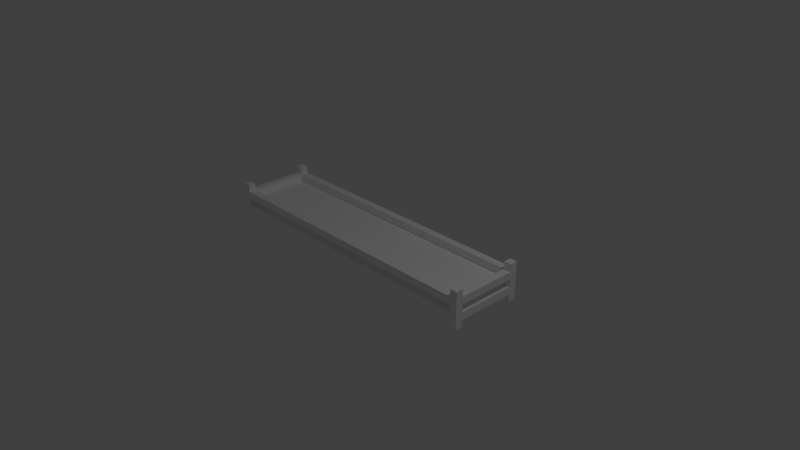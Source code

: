 # Source: PlantToolbar.blend  (saved by Blender 2.79.0; exported with 4.5.12 LTS)
import bpy
from mathutils import Matrix  # noqa: F401  (used for matrix-valued properties, if any)

bpy.ops.wm.read_factory_settings(use_empty=True)
scene = bpy.context.scene
scene.name = 'Scene'

# ---- collections
col_collection_1 = bpy.data.collections.new('Collection 1'); scene.collection.children.link(col_collection_1)

# ---- materials (node trees are filled in below, after node groups)
mat_palette_001 = bpy.data.materials.new('palette.001')
mat_palette_001.alpha_threshold = 0.0
mat_palette_001.use_transparent_shadow = False
mat_palette_001.diffuse_color = (1.0, 1.0, 1.0, 1.0)
mat_palette_001.specular_color = (0.0, 0.0, 0.0)
mat_palette_001.roughness = 0.5
mat_palette_001.specular_intensity = 1.0

# ---- material node trees

# ---- world
world_world = bpy.data.worlds.new('World'); scene.world = world_world
world_world.color = (0.05088, 0.05088, 0.05088)
world_world.use_sun_shadow = False
world_world.sun_shadow_jitter_overblur = 0.0
world_world.cycles.sampling_method = 'MANUAL'

# ---- cameras
cam_camera = bpy.data.cameras.new('Camera')
cam_camera.clip_end = 100.0
cam_camera.lens = 35.0
cam_camera.sensor_width = 32.0
cam_camera.sensor_height = 18.0
cam_camera.ortho_scale = 7.314
cam_camera.dof.focus_distance = 0.0
cam_camera.dof.aperture_fstop = 128.0

# ---- lights
light_lamp = bpy.data.lights.new('Lamp', 'POINT')
light_lamp.transmission_factor = 0.0
light_lamp.cutoff_distance = 30.0
light_lamp.energy = 100.0
light_lamp.shadow_buffer_clip_start = 1.001
light_lamp.shadow_soft_size = 0.1
light_lamp.shadow_maximum_resolution = 0.006
light_lamp.use_absolute_resolution = True

# ---- meshes
me_planttoolbar_001 = bpy.data.meshes.new('PlantToolbar.001')
me_planttoolbar_001.from_pydata([(2.0, 0.1, -0.4), (2.0, 1.502e-06, -0.4), (2.0, 1.848e-06, -0.5), (2.0, 0.1, 0.4), (2.0, -1.609e-06, 0.5), (2.0, -1.264e-06, 0.4), (2.0, 0.2, -0.4), (2.0, 0.2, 0.4), (2.0, 0.3, -0.4), (2.0, 0.3, 0.4), (2.0, 0.4, -0.4), (2.0, 0.4, 0.4), (2.0, 0.5, -0.5), (2.0, 0.5, -0.4), (2.0, 0.5, 0.4), (2.0, 0.5, 0.5), (1.9, 0.3, -0.4), (1.9, 0.2, 0.4), (1.9, 0.2, -0.4), (1.9, 0.3, 0.4), (-1.9, 0.1, -0.5), (-1.9, 1.502e-06, -0.4), (-1.9, 1.848e-06, -0.5), (-1.9, 0.1, -0.4), (-1.9, 0.1, 0.4), (-1.9, -1.609e-06, 0.5), (-1.9, -1.264e-06, 0.4), (-1.9, 0.1, 0.5), (-1.9, 0.3, -0.5), (-1.9, 0.2, -0.4), (-1.9, 0.2, -0.5), (-1.9, 0.3, -0.4), (-1.9, 0.3, 0.4), (-1.9, 0.2, 0.5), (-1.9, 0.2, 0.4), (-1.9, 0.3, 0.5), (-1.9, 0.4, -0.4), (-1.9, 0.4, 0.4), (-1.9, 0.5, -0.5), (-1.9, 0.4, -0.5), (-1.9, 0.5, -0.4), (-1.9, 0.5, 0.4), (-1.9, 0.4, 0.5), (-1.9, 0.5, 0.5), (1.9, 1.848e-06, -0.5), (1.9, 1.502e-06, -0.4), (1.9, 0.1, -0.5), (1.9, 0.1, -0.4), (1.9, -1.264e-06, 0.4), (1.9, -1.609e-06, 0.5), (1.9, 0.1, 0.4), (1.9, 0.1, 0.5), (1.9, 0.2, -0.5), (1.9, 0.2, -0.4), (1.9, 0.3, -0.5), (1.9, 0.3, -0.4), (1.9, 0.2, 0.4), (1.9, 0.2, 0.5), (1.9, 0.3, 0.4), (1.9, 0.3, 0.5), (1.9, 0.4, -0.4), (1.9, 0.4, 0.4), (1.9, 0.4, -0.5), (1.9, 0.5, -0.5), (1.9, 0.5, -0.4), (1.9, 0.4, 0.5), (1.9, 0.5, 0.4), (1.9, 0.5, 0.5), (-1.9, 0.2, -0.4), (-1.9, 0.2, 0.4), (-1.9, 0.3, -0.4), (-1.9, 0.3, 0.4), (-2.0, 1.848e-06, -0.5), (-2.0, 1.502e-06, -0.4), (-2.0, 0.1, -0.4), (-2.0, -1.264e-06, 0.4), (-2.0, -1.609e-06, 0.5), (-2.0, 0.1, 0.4), (-2.0, 0.2, -0.4), (-2.0, 0.2, 0.4), (-2.0, 0.3, -0.4), (-2.0, 0.3, 0.4), (-2.0, 0.4, -0.4), (-2.0, 0.4, 0.4), (-2.0, 0.5, -0.5), (-2.0, 0.5, -0.4), (-2.0, 0.5, 0.4), (-2.0, 0.5, 0.5), (1.9, 1.848e-06, -0.5), (2.0, 0.5, -0.5), (2.0, 1.848e-06, -0.5), (1.9, 0.1, -0.5), (1.9, 0.2, -0.5), (1.9, 0.3, -0.5), (1.9, 0.4, -0.5), (1.9, 0.5, -0.5), (-1.9, 0.1, -0.5), (-1.9, 0.2, -0.5), (-1.9, 0.3, -0.5), (-1.9, 0.4, -0.5), (-2.0, 1.848e-06, -0.5), (-1.9, 0.5, -0.5), (-1.9, 1.848e-06, -0.5), (-2.0, 0.5, -0.5), (-1.9, 0.2, -0.4), (1.9, 0.3, -0.4), (1.9, 0.2, -0.4), (-1.9, 0.3, -0.4), (1.9, -1.264e-06, 0.4), (2.0, 0.1, 0.4), (2.0, -1.264e-06, 0.4), (1.9, 0.1, 0.4), (1.9, 0.2, 0.4), (2.0, 0.3, 0.4), (2.0, 0.2, 0.4), (1.9, 0.3, 0.4), (1.9, 0.4, 0.4), (2.0, 0.5, 0.4), (2.0, 0.4, 0.4), (1.9, 0.5, 0.4), (-1.9, 0.3, 0.4), (-1.9, 0.4, 0.4), (-2.0, -1.264e-06, 0.4), (-1.9, 0.1, 0.4), (-1.9, -1.264e-06, 0.4), (-2.0, 0.1, 0.4), (-2.0, 0.2, 0.4), (-1.9, 0.2, 0.4), (-2.0, 0.3, 0.4), (-2.0, 0.4, 0.4), (-1.9, 0.5, 0.4), (-2.0, 0.5, 0.4), (2.0, 1.502e-06, -0.4), (2.0, 0.1, -0.4), (1.9, 1.502e-06, -0.4), (1.9, 0.1, -0.4), (2.0, 0.2, -0.4), (2.0, 0.3, -0.4), (1.9, 0.2, -0.4), (1.9, 0.3, -0.4), (2.0, 0.4, -0.4), (2.0, 0.5, -0.4), (1.9, 0.4, -0.4), (1.9, 0.5, -0.4), (-1.9, 0.3, -0.4), (-1.9, 0.4, -0.4), (-1.9, 1.502e-06, -0.4), (-1.9, 0.1, -0.4), (-2.0, 1.502e-06, -0.4), (-2.0, 0.1, -0.4), (-1.9, 0.2, -0.4), (-2.0, 0.2, -0.4), (-2.0, 0.3, -0.4), (-1.9, 0.5, -0.4), (-2.0, 0.4, -0.4), (-2.0, 0.5, -0.4), (1.9, 0.2, 0.4), (1.9, 0.3, 0.4), (-1.9, 0.2, 0.4), (-1.9, 0.3, 0.4), (2.0, -1.609e-06, 0.5), (2.0, 0.5, 0.5), (1.9, -1.609e-06, 0.5), (1.9, 0.1, 0.5), (1.9, 0.2, 0.5), (1.9, 0.3, 0.5), (1.9, 0.4, 0.5), (1.9, 0.5, 0.5), (-1.9, 0.1, 0.5), (-1.9, 0.2, 0.5), (-1.9, 0.3, 0.5), (-1.9, 0.4, 0.5), (-2.0, -1.609e-06, 0.5), (-1.9, 0.5, 0.5), (-1.9, -1.609e-06, 0.5), (-2.0, 0.5, 0.5), (2.0, 1.502e-06, -0.4), (1.9, 1.848e-06, -0.5), (2.0, 1.848e-06, -0.5), (1.9, 1.502e-06, -0.4), (-1.9, 1.502e-06, -0.4), (-2.0, 1.848e-06, -0.5), (-1.9, 1.848e-06, -0.5), (-2.0, 1.502e-06, -0.4), (2.0, -1.609e-06, 0.5), (1.9, -1.264e-06, 0.4), (2.0, -1.264e-06, 0.4), (1.9, -1.609e-06, 0.5), (-1.9, -1.609e-06, 0.5), (-2.0, -1.264e-06, 0.4), (-1.9, -1.264e-06, 0.4), (-2.0, -1.609e-06, 0.5), (1.9, 0.1, -0.4), (-1.9, 0.1, -0.5), (1.9, 0.1, -0.5), (-1.9, 0.1, -0.4), (2.0, 0.1, 0.4), (2.0, 0.1, -0.4), (-2.0, 0.1, -0.4), (1.9, 0.1, 0.4), (-1.9, 0.1, 0.4), (-2.0, 0.1, 0.4), (1.9, 0.1, 0.5), (-1.9, 0.1, 0.5), (1.9, 0.3, -0.4), (-1.9, 0.3, -0.5), (1.9, 0.3, -0.5), (-1.9, 0.3, -0.4), (2.0, 0.3, 0.4), (2.0, 0.3, -0.4), (1.9, 0.3, 0.4), (-1.9, 0.3, 0.4), (-2.0, 0.3, -0.4), (-2.0, 0.3, 0.4), (1.9, 0.3, 0.5), (-1.9, 0.3, 0.5), (1.9, 0.2, -0.5), (-1.9, 0.2, -0.5), (1.9, 0.2, -0.4), (-1.9, 0.2, -0.4), (2.0, 0.2, -0.4), (2.0, 0.2, 0.4), (1.9, 0.2, 0.4), (-2.0, 0.2, -0.4), (-1.9, 0.2, 0.4), (-2.0, 0.2, 0.4), (1.9, 0.2, 0.5), (-1.9, 0.2, 0.5), (1.9, 0.3, -0.4), (-1.9, 0.3, -0.4), (1.9, 0.3, 0.4), (-1.9, 0.3, 0.4), (1.9, 0.4, -0.5), (-1.9, 0.4, -0.5), (1.9, 0.4, -0.4), (-1.9, 0.4, -0.4), (2.0, 0.4, -0.4), (2.0, 0.4, 0.4), (1.9, 0.4, 0.4), (-2.0, 0.4, -0.4), (-1.9, 0.4, 0.4), (-2.0, 0.4, 0.4), (1.9, 0.4, 0.5), (-1.9, 0.4, 0.5), (2.0, 0.5, -0.5), (1.9, 0.5, -0.5), (2.0, 0.5, -0.4), (1.9, 0.5, -0.4), (-1.9, 0.5, -0.5), (-2.0, 0.5, -0.5), (-1.9, 0.5, -0.4), (-2.0, 0.5, -0.4), (2.0, 0.5, 0.4), (1.9, 0.5, 0.4), (2.0, 0.5, 0.5), (1.9, 0.5, 0.5), (-1.9, 0.5, 0.4), (-2.0, 0.5, 0.4), (-1.9, 0.5, 0.5), (-2.0, 0.5, 0.5)], [], [(0, 1, 2), (3, 4, 5), (6, 0, 2), (6, 3, 0), (7, 4, 3), (7, 3, 6), (8, 6, 2), (9, 4, 7), (10, 8, 2), (10, 9, 8), (11, 4, 9), (11, 9, 10), (12, 10, 2), (13, 10, 12), (14, 4, 11), (15, 4, 14), (16, 17, 18), (19, 17, 16), (20, 21, 22), (23, 21, 20), (24, 25, 26), (27, 25, 24), (28, 29, 30), (31, 29, 28), (32, 33, 34), (35, 33, 32), (36, 32, 31), (37, 32, 36), (38, 36, 39), (40, 36, 38), (41, 42, 37), (43, 42, 41), (44, 45, 46), (46, 45, 47), (48, 49, 50), (50, 49, 51), (52, 53, 54), (54, 53, 55), (56, 57, 58), (58, 57, 59), (55, 58, 60), (60, 58, 61), (62, 60, 63), (63, 60, 64), (61, 65, 66), (66, 65, 67), (68, 69, 70), (70, 69, 71), (72, 73, 74), (75, 76, 77), (72, 74, 78), (74, 77, 78), (77, 76, 79), (78, 77, 79), (72, 78, 80), (79, 76, 81), (72, 80, 82), (80, 81, 82), (81, 76, 83), (82, 81, 83), (72, 82, 84), (84, 82, 85), (83, 76, 86), (86, 76, 87), (88, 89, 90), (91, 89, 88), (92, 89, 91), (93, 89, 92), (94, 89, 93), (95, 89, 94), (96, 92, 91), (97, 92, 96), (98, 94, 93), (99, 94, 98), (100, 97, 96), (100, 101, 99), (100, 99, 98), (100, 98, 97), (100, 96, 102), (103, 101, 100), (104, 105, 106), (107, 105, 104), (108, 109, 110), (111, 109, 108), (112, 113, 114), (115, 113, 112), (116, 117, 118), (119, 117, 116), (120, 116, 115), (121, 116, 120), (122, 123, 124), (125, 123, 122), (126, 120, 127), (128, 120, 126), (129, 130, 121), (131, 130, 129), (132, 133, 134), (134, 133, 135), (136, 137, 138), (138, 137, 139), (140, 141, 142), (142, 141, 143), (139, 142, 144), (144, 142, 145), (146, 147, 148), (148, 147, 149), (150, 144, 151), (151, 144, 152), (145, 153, 154), (154, 153, 155), (156, 157, 158), (158, 157, 159), (160, 161, 162), (162, 161, 163), (163, 161, 164), (164, 161, 165), (165, 161, 166), (166, 161, 167), (163, 164, 168), (168, 164, 169), (165, 166, 170), (170, 166, 171), (168, 169, 172), (171, 173, 172), (170, 171, 172), (169, 170, 172), (174, 168, 172), (172, 173, 175), (176, 177, 178), (179, 177, 176), (180, 181, 182), (183, 181, 180), (184, 185, 186), (187, 185, 184), (188, 189, 190), (191, 189, 188), (192, 193, 194), (195, 193, 192), (196, 192, 197), (196, 198, 195), (196, 195, 192), (199, 198, 196), (200, 198, 199), (201, 198, 200), (202, 200, 199), (203, 200, 202), (204, 205, 206), (207, 205, 204), (208, 204, 209), (210, 204, 208), (211, 212, 207), (213, 212, 211), (214, 211, 210), (215, 211, 214), (216, 217, 218), (218, 217, 219), (220, 218, 221), (221, 218, 222), (219, 223, 224), (224, 223, 225), (222, 224, 226), (226, 224, 227), (228, 229, 230), (230, 229, 231), (232, 233, 234), (234, 233, 235), (236, 234, 237), (237, 234, 238), (235, 239, 240), (240, 239, 241), (238, 240, 242), (242, 240, 243), (244, 245, 246), (246, 245, 247), (248, 249, 250), (250, 249, 251), (252, 253, 254), (254, 253, 255), (256, 257, 258), (258, 257, 259)])
me_planttoolbar_001.polygons.foreach_set('use_smooth', [True] * 180)
_uv = me_planttoolbar_001.uv_layers.new(name='UVMap')
_uv.uv.foreach_set('vector', [0.9629, 0.5, 0.9629, 0.5, 0.9629, 0.5, 0.9629, 0.5, 0.9629, 0.5, 0.9629, 0.5, 0.9629, 0.5, 0.9629, 0.5, 0.9629, 0.5, 0.9629, 0.5, 0.9629, 0.5, 0.9629, 0.5, 0.9629, 0.5, 0.9629, 0.5, 0.9629, 0.5, 0.9629, 0.5, 0.9629, 0.5, 0.9629, 0.5, 0.9629, 0.5, 0.9629, 0.5, 0.9629, 0.5, 0.9629, 0.5, 0.9629, 0.5, 0.9629, 0.5, 0.9629, 0.5, 0.9629, 0.5, 0.9629, 0.5, 0.9629, 0.5, 0.9629, 0.5, 0.9629, 0.5, 0.9629, 0.5, 0.9629, 0.5, 0.9629, 0.5, 0.9629, 0.5, 0.9629, 0.5, 0.9629, 0.5, 0.9629, 0.5, 0.9629, 0.5, 0.9629, 0.5, 0.9629, 0.5, 0.9629, 0.5, 0.9629, 0.5, 0.9629, 0.5, 0.9629, 0.5, 0.9629, 0.5, 0.9629, 0.5, 0.9629, 0.5, 0.9629, 0.5, 0.3691, 0.5, 0.3691, 0.5, 0.3691, 0.5, 0.3691, 0.5, 0.3691, 0.5, 0.3691, 0.5, 0.9629, 0.5, 0.9629, 0.5, 0.9629, 0.5, 0.9629, 0.5, 0.9629, 0.5, 0.9629, 0.5, 0.9629, 0.5, 0.9629, 0.5, 0.9629, 0.5, 0.9629, 0.5, 0.9629, 0.5, 0.9629, 0.5, 0.9629, 0.5, 0.9629, 0.5, 0.9629, 0.5, 0.9629, 0.5, 0.9629, 0.5, 0.9629, 0.5, 0.9629, 0.5, 0.9629, 0.5, 0.9629, 0.5, 0.9629, 0.5, 0.9629, 0.5, 0.9629, 0.5, 0.9629, 0.5, 0.9629, 0.5, 0.9629, 0.5, 0.9629, 0.5, 0.9629, 0.5, 0.9629, 0.5, 0.9629, 0.5, 0.9629, 0.5, 0.9629, 0.5, 0.9629, 0.5, 0.9629, 0.5, 0.9629, 0.5, 0.9629, 0.5, 0.9629, 0.5, 0.9629, 0.5, 0.9629, 0.5, 0.9629, 0.5, 0.9629, 0.5, 0.9629, 0.5, 0.9629, 0.5, 0.9629, 0.5, 0.9629, 0.5, 0.9629, 0.5, 0.9629, 0.5, 0.9629, 0.5, 0.9629, 0.5, 0.9629, 0.5, 0.9629, 0.5, 0.9629, 0.5, 0.9629, 0.5, 0.9629, 0.5, 0.9629, 0.5, 0.9629, 0.5, 0.9629, 0.5, 0.9629, 0.5, 0.9629, 0.5, 0.9629, 0.5, 0.9629, 0.5, 0.9629, 0.5, 0.9629, 0.5, 0.9629, 0.5, 0.9629, 0.5, 0.9629, 0.5, 0.9629, 0.5, 0.9629, 0.5, 0.9629, 0.5, 0.9629, 0.5, 0.9629, 0.5, 0.9629, 0.5, 0.9629, 0.5, 0.9629, 0.5, 0.9629, 0.5, 0.9629, 0.5, 0.9629, 0.5, 0.9629, 0.5, 0.9629, 0.5, 0.9629, 0.5, 0.9629, 0.5, 0.9629, 0.5, 0.9629, 0.5, 0.3691, 0.5, 0.3691, 0.5, 0.3691, 0.5, 0.3691, 0.5, 0.3691, 0.5, 0.3691, 0.5, 0.9629, 0.5, 0.9629, 0.5, 0.9629, 0.5, 0.9629, 0.5, 0.9629, 0.5, 0.9629, 0.5, 0.9629, 0.5, 0.9629, 0.5, 0.9629, 0.5, 0.9629, 0.5, 0.9629, 0.5, 0.9629, 0.5, 0.9629, 0.5, 0.9629, 0.5, 0.9629, 0.5, 0.9629, 0.5, 0.9629, 0.5, 0.9629, 0.5, 0.9629, 0.5, 0.9629, 0.5, 0.9629, 0.5, 0.9629, 0.5, 0.9629, 0.5, 0.9629, 0.5, 0.9629, 0.5, 0.9629, 0.5, 0.9629, 0.5, 0.9629, 0.5, 0.9629, 0.5, 0.9629, 0.5, 0.9629, 0.5, 0.9629, 0.5, 0.9629, 0.5, 0.9629, 0.5, 0.9629, 0.5, 0.9629, 0.5, 0.9629, 0.5, 0.9629, 0.5, 0.9629, 0.5, 0.9629, 0.5, 0.9629, 0.5, 0.9629, 0.5, 0.9629, 0.5, 0.9629, 0.5, 0.9629, 0.5, 0.9629, 0.5, 0.9629, 0.5, 0.9629, 0.5, 0.9629, 0.5, 0.9629, 0.5, 0.9629, 0.5, 0.9629, 0.5, 0.9629, 0.5, 0.9629, 0.5, 0.9629, 0.5, 0.9629, 0.5, 0.9629, 0.5, 0.9629, 0.5, 0.9629, 0.5, 0.9629, 0.5, 0.9629, 0.5, 0.9629, 0.5, 0.9629, 0.5, 0.9629, 0.5, 0.9629, 0.5, 0.9629, 0.5, 0.9629, 0.5, 0.9629, 0.5, 0.9629, 0.5, 0.9629, 0.5, 0.9629, 0.5, 0.9629, 0.5, 0.9629, 0.5, 0.9629, 0.5, 0.9629, 0.5, 0.9629, 0.5, 0.9629, 0.5, 0.9629, 0.5, 0.9629, 0.5, 0.9629, 0.5, 0.9629, 0.5, 0.9629, 0.5, 0.9629, 0.5, 0.9629, 0.5, 0.9629, 0.5, 0.9629, 0.5, 0.9629, 0.5, 0.9629, 0.5, 0.9629, 0.5, 0.9629, 0.5, 0.9629, 0.5, 0.9629, 0.5, 0.9629, 0.5, 0.9629, 0.5, 0.9629, 0.5, 0.9629, 0.5, 0.3691, 0.5, 0.3691, 0.5, 0.3691, 0.5, 0.3691, 0.5, 0.3691, 0.5, 0.3691, 0.5, 0.9629, 0.5, 0.9629, 0.5, 0.9629, 0.5, 0.9629, 0.5, 0.9629, 0.5, 0.9629, 0.5, 0.9629, 0.5, 0.9629, 0.5, 0.9629, 0.5, 0.9629, 0.5, 0.9629, 0.5, 0.9629, 0.5, 0.9629, 0.5, 0.9629, 0.5, 0.9629, 0.5, 0.9629, 0.5, 0.9629, 0.5, 0.9629, 0.5, 0.9629, 0.5, 0.9629, 0.5, 0.9629, 0.5, 0.9629, 0.5, 0.9629, 0.5, 0.9629, 0.5, 0.9629, 0.5, 0.9629, 0.5, 0.9629, 0.5, 0.9629, 0.5, 0.9629, 0.5, 0.9629, 0.5, 0.9629, 0.5, 0.9629, 0.5, 0.9629, 0.5, 0.9629, 0.5, 0.9629, 0.5, 0.9629, 0.5, 0.9629, 0.5, 0.9629, 0.5, 0.9629, 0.5, 0.9629, 0.5, 0.9629, 0.5, 0.9629, 0.5, 0.9629, 0.5, 0.9629, 0.5, 0.9629, 0.5, 0.9629, 0.5, 0.9629, 0.5, 0.9629, 0.5, 0.9629, 0.5, 0.9629, 0.5, 0.9629, 0.5, 0.9629, 0.5, 0.9629, 0.5, 0.9629, 0.5, 0.9629, 0.5, 0.9629, 0.5, 0.9629, 0.5, 0.9629, 0.5, 0.9629, 0.5, 0.9629, 0.5, 0.9629, 0.5, 0.9629, 0.5, 0.9629, 0.5, 0.9629, 0.5, 0.9629, 0.5, 0.9629, 0.5, 0.9629, 0.5, 0.9629, 0.5, 0.9629, 0.5, 0.9629, 0.5, 0.9629, 0.5, 0.9629, 0.5, 0.9629, 0.5, 0.9629, 0.5, 0.9629, 0.5, 0.9629, 0.5, 0.9629, 0.5, 0.9629, 0.5, 0.9629, 0.5, 0.9629, 0.5, 0.9629, 0.5, 0.9629, 0.5, 0.9629, 0.5, 0.9629, 0.5, 0.3691, 0.5, 0.3691, 0.5, 0.3691, 0.5, 0.3691, 0.5, 0.3691, 0.5, 0.3691, 0.5, 0.9629, 0.5, 0.9629, 0.5, 0.9629, 0.5, 0.9629, 0.5, 0.9629, 0.5, 0.9629, 0.5, 0.9629, 0.5, 0.9629, 0.5, 0.9629, 0.5, 0.9629, 0.5, 0.9629, 0.5, 0.9629, 0.5, 0.9629, 0.5, 0.9629, 0.5, 0.9629, 0.5, 0.9629, 0.5, 0.9629, 0.5, 0.9629, 0.5, 0.9629, 0.5, 0.9629, 0.5, 0.9629, 0.5, 0.9629, 0.5, 0.9629, 0.5, 0.9629, 0.5, 0.9629, 0.5, 0.9629, 0.5, 0.9629, 0.5, 0.9629, 0.5, 0.9629, 0.5, 0.9629, 0.5, 0.9629, 0.5, 0.9629, 0.5, 0.9629, 0.5, 0.9629, 0.5, 0.9629, 0.5, 0.9629, 0.5, 0.9629, 0.5, 0.9629, 0.5, 0.9629, 0.5, 0.9629, 0.5, 0.9629, 0.5, 0.9629, 0.5, 0.9629, 0.5, 0.9629, 0.5, 0.9629, 0.5, 0.9629, 0.5, 0.9629, 0.5, 0.9629, 0.5, 0.9629, 0.5, 0.9629, 0.5, 0.9629, 0.5, 0.9629, 0.5, 0.9629, 0.5, 0.9629, 0.5, 0.9629, 0.5, 0.9629, 0.5, 0.9629, 0.5, 0.9629, 0.5, 0.9629, 0.5, 0.9629, 0.5, 0.9629, 0.5, 0.9629, 0.5, 0.9629, 0.5, 0.9629, 0.5, 0.9629, 0.5, 0.9629, 0.5, 0.9629, 0.5, 0.9629, 0.5, 0.9629, 0.5, 0.9629, 0.5, 0.9629, 0.5, 0.9629, 0.5, 0.9629, 0.5, 0.9629, 0.5, 0.9629, 0.5, 0.9629, 0.5, 0.9629, 0.5, 0.9629, 0.5, 0.9629, 0.5, 0.9629, 0.5, 0.9629, 0.5, 0.9629, 0.5, 0.9629, 0.5, 0.9629, 0.5, 0.9629, 0.5, 0.9629, 0.5, 0.9629, 0.5, 0.9629, 0.5, 0.9629, 0.5, 0.9629, 0.5, 0.9629, 0.5, 0.9629, 0.5, 0.9629, 0.5, 0.9629, 0.5, 0.9629, 0.5, 0.9629, 0.5, 0.9629, 0.5, 0.9629, 0.5, 0.9629, 0.5, 0.9629, 0.5, 0.9629, 0.5, 0.9629, 0.5, 0.9629, 0.5, 0.9629, 0.5, 0.9629, 0.5, 0.9629, 0.5, 0.9629, 0.5, 0.9629, 0.5, 0.9629, 0.5, 0.9629, 0.5, 0.9629, 0.5, 0.9629, 0.5, 0.9629, 0.5, 0.9629, 0.5, 0.9629, 0.5, 0.9629, 0.5, 0.9629, 0.5, 0.9629, 0.5, 0.9629, 0.5, 0.9629, 0.5, 0.9629, 0.5, 0.9629, 0.5, 0.9629, 0.5, 0.9629, 0.5, 0.9629, 0.5, 0.9629, 0.5, 0.9629, 0.5, 0.9629, 0.5, 0.9629, 0.5, 0.9629, 0.5, 0.9629, 0.5, 0.9629, 0.5, 0.9629, 0.5, 0.9629, 0.5, 0.9629, 0.5, 0.9629, 0.5, 0.9629, 0.5, 0.9629, 0.5, 0.9629, 0.5, 0.9629, 0.5, 0.9629, 0.5, 0.9629, 0.5, 0.9629, 0.5, 0.9629, 0.5, 0.9629, 0.5, 0.9629, 0.5, 0.9629, 0.5, 0.9629, 0.5, 0.9629, 0.5, 0.9629, 0.5, 0.3691, 0.5, 0.3691, 0.5, 0.3691, 0.5, 0.3691, 0.5, 0.3691, 0.5, 0.3691, 0.5, 0.9629, 0.5, 0.9629, 0.5, 0.9629, 0.5, 0.9629, 0.5, 0.9629, 0.5, 0.9629, 0.5, 0.9629, 0.5, 0.9629, 0.5, 0.9629, 0.5, 0.9629, 0.5, 0.9629, 0.5, 0.9629, 0.5, 0.9629, 0.5, 0.9629, 0.5, 0.9629, 0.5, 0.9629, 0.5, 0.9629, 0.5, 0.9629, 0.5, 0.9629, 0.5, 0.9629, 0.5, 0.9629, 0.5, 0.9629, 0.5, 0.9629, 0.5, 0.9629, 0.5, 0.9629, 0.5, 0.9629, 0.5, 0.9629, 0.5, 0.9629, 0.5, 0.9629, 0.5, 0.9629, 0.5, 0.9629, 0.5, 0.9629, 0.5, 0.9629, 0.5, 0.9629, 0.5, 0.9629, 0.5, 0.9629, 0.5, 0.9629, 0.5, 0.9629, 0.5, 0.9629, 0.5, 0.9629, 0.5, 0.9629, 0.5, 0.9629, 0.5, 0.9629, 0.5, 0.9629, 0.5, 0.9629, 0.5, 0.9629, 0.5, 0.9629, 0.5, 0.9629, 0.5])
me_planttoolbar_001.materials.append(mat_palette_001)
me_planttoolbar_001.use_remesh_preserve_volume = False
me_planttoolbar_001.use_remesh_preserve_attributes = False
me_planttoolbar_001.use_mirror_vertex_groups = False
me_planttoolbar_001.update()
me_planttoolbar_001.normals_split_custom_set([tuple(v) for v in zip(*[iter([1.0, 0.0, 7.202e-06, 1.0, 0.0, 7.153e-06, 1.0, 0.0, 7.153e-06, 1.0, 0.0, 7.202e-06, 1.0, 0.0, 7.153e-06, 1.0, 0.0, 7.153e-06, 1.0, 0.0, 7.202e-06, 1.0, 0.0, 7.202e-06, 1.0, 0.0, 7.153e-06, 1.0, 0.0, 7.202e-06, 1.0, 0.0, 7.202e-06, 1.0, 0.0, 7.202e-06, 1.0, 0.0, 7.202e-06, 1.0, 0.0, 7.153e-06, 1.0, 0.0, 7.202e-06, 1.0, 0.0, 7.202e-06, 1.0, 0.0, 7.202e-06, 1.0, 0.0, 7.202e-06, 1.0, -9.934e-07, 7.202e-06, 1.0, 0.0, 7.202e-06, 1.0, 0.0, 7.153e-06, 1.0, -7.863e-08, 7.202e-06, 1.0, 0.0, 7.153e-06, 1.0, 0.0, 7.202e-06, 1.0, -9.148e-07, 7.202e-06, 1.0, -9.934e-07, 7.202e-06, 1.0, 0.0, 7.153e-06, 1.0, -9.148e-07, 7.202e-06, 1.0, -7.863e-08, 7.202e-06, 1.0, -9.934e-07, 7.202e-06, 1.0, 0.0, 7.202e-06, 1.0, 0.0, 7.153e-06, 1.0, -7.863e-08, 7.202e-06, 1.0, 0.0, 7.202e-06, 1.0, -7.863e-08, 7.202e-06, 1.0, -9.148e-07, 7.202e-06, 1.0, 0.0, 7.153e-06, 1.0, -9.148e-07, 7.202e-06, 1.0, 0.0, 7.153e-06, 1.0, 0.0, 7.153e-06, 1.0, -9.148e-07, 7.202e-06, 1.0, 0.0, 7.153e-06, 1.0, 0.0, 7.153e-06, 1.0, 0.0, 7.153e-06, 1.0, 0.0, 7.202e-06, 1.0, 0.0, 7.153e-06, 1.0, 0.0, 7.153e-06, 1.0, 0.0, 7.153e-06, 1.0, 2.508e-06, 7.451e-06, 1.0, -2.508e-06, 7.451e-06, 1.0, 2.98e-06, 7.451e-06, 1.0, -2.98e-06, 7.451e-06, 1.0, -2.508e-06, 7.451e-06, 1.0, 2.508e-06, 7.451e-06, 1.0, 1.49e-06, 7.153e-06, 1.0, 1.49e-06, 7.153e-06, 1.0, 2.98e-06, 7.153e-06, 1.0, 0.0, 7.153e-06, 1.0, 1.49e-06, 7.153e-06, 1.0, 1.49e-06, 7.153e-06, 1.0, 0.0, 7.153e-06, 1.0, 0.0, 7.153e-06, 1.0, 0.0, 7.153e-06, 1.0, 0.0, 7.153e-06, 1.0, 0.0, 7.153e-06, 1.0, 0.0, 7.153e-06, 1.0, 1.737e-12, 7.153e-06, 1.0, -2.75e-12, 7.153e-06, 1.0, 2.98e-06, 7.153e-06, 1.0, -2.98e-06, 7.153e-06, 1.0, -2.75e-12, 7.153e-06, 1.0, 1.737e-12, 7.153e-06, 1.0, 0.0, 7.153e-06, 1.0, 0.0, 7.153e-06, 1.0, 0.0, 7.153e-06, 1.0, 0.0, 7.153e-06, 1.0, 0.0, 7.153e-06, 1.0, 0.0, 7.153e-06, 1.0, 0.0, 7.451e-06, 1.0, 0.0, 7.451e-06, 1.0, 0.0, 7.451e-06, 1.0, 0.0, 7.451e-06, 1.0, 0.0, 7.451e-06, 1.0, 0.0, 7.451e-06, 1.0, 2.605e-12, 7.153e-06, 1.0, -3.184e-12, 7.153e-06, 1.0, 2.98e-06, 7.153e-06, 1.0, -2.98e-06, 7.153e-06, 1.0, -3.184e-12, 7.153e-06, 1.0, 2.605e-12, 7.153e-06, 1.0, 0.0, 7.153e-06, 1.0, 0.0, 7.153e-06, 1.0, 0.0, 7.153e-06, 1.0, 0.0, 7.153e-06, 1.0, 0.0, 7.153e-06, 1.0, 0.0, 7.153e-06, -1.0, 2.98e-06, -7.153e-06, -1.0, 1.788e-06, -7.153e-06, -1.0, 1.788e-06, -7.153e-06, -1.0, 1.788e-06, -7.153e-06, -1.0, 1.788e-06, -7.153e-06, -1.0, 5.959e-07, -7.153e-06, -1.0, 2.98e-06, -7.153e-06, -1.0, 1.49e-06, -7.153e-06, -1.0, 1.49e-06, -7.153e-06, -1.0, 1.49e-06, -7.153e-06, -1.0, 1.49e-06, -7.153e-06, -1.0, 2.274e-10, -7.153e-06, -1.0, 2.98e-06, -7.153e-06, -1.0, 2.979e-07, -7.153e-06, -1.0, 2.979e-07, -7.153e-06, -1.0, 2.979e-07, -7.153e-06, -1.0, 2.979e-07, -7.153e-06, -1.0, -2.384e-06, -7.153e-06, -1.0, 0.0, -7.153e-06, -1.0, -8.939e-07, -7.153e-06, -1.0, -8.939e-07, -7.153e-06, -1.0, -8.939e-07, -7.153e-06, -1.0, -8.939e-07, -7.153e-06, -1.0, -1.788e-06, -7.153e-06, -1.0, 0.0, -7.451e-06, -1.0, -4.802e-07, -7.451e-06, -1.0, -4.128e-08, -7.451e-06, -1.0, -4.128e-08, -7.451e-06, -1.0, -4.802e-07, -7.451e-06, -1.0, -5.215e-07, -7.451e-06, -1.0, 2.98e-06, -7.153e-06, -1.0, 1.788e-06, -7.153e-06, -1.0, 1.788e-06, -7.153e-06, -1.0, 1.788e-06, -7.153e-06, -1.0, 1.788e-06, -7.153e-06, -1.0, 5.959e-07, -7.153e-06, -1.0, 0.0, -7.153e-06, -1.0, 1.137e-10, -7.153e-06, -1.0, 1.137e-10, -7.153e-06, -1.0, 1.137e-10, -7.153e-06, -1.0, 1.137e-10, -7.153e-06, -1.0, 2.274e-10, -7.153e-06, -1.0, 2.98e-06, -7.451e-06, -1.0, -1.891e-06, -7.451e-06, -1.0, 2.562e-06, -7.451e-06, -1.0, 2.562e-06, -7.451e-06, -1.0, -1.891e-06, -7.451e-06, -1.0, -2.31e-06, -7.451e-06, -1.0, -1.695e-10, -7.153e-06, -1.0, -1.933e-10, -7.153e-06, -1.0, -1.402e-10, -7.202e-06, -1.0, 0.0, -7.153e-06, -1.0, 3.085e-11, -7.153e-06, -1.0, 7.852e-12, -7.202e-06, -1.0, -1.695e-10, -7.153e-06, -1.0, -1.402e-10, -7.202e-06, -1.0, -1.304e-10, -7.202e-06, -1.0, -1.402e-10, -7.202e-06, -1.0, 7.852e-12, -7.202e-06, -1.0, -1.304e-10, -7.202e-06, -1.0, 7.852e-12, -7.202e-06, -1.0, 3.085e-11, -7.153e-06, -1.0, 8.526e-12, -7.202e-06, -1.0, -1.304e-10, -7.202e-06, -1.0, 7.852e-12, -7.202e-06, -1.0, 8.526e-12, -7.202e-06, -1.0, -1.695e-10, -7.153e-06, -1.0, -1.304e-10, -7.202e-06, -1.0, -1.493e-10, -7.202e-06, -1.0, 8.526e-12, -7.202e-06, -1.0, 3.085e-11, -7.153e-06, -1.0, 4.574e-07, -7.202e-06, -1.0, -1.695e-10, -7.153e-06, -1.0, -1.493e-10, -7.202e-06, -1.0, 3.927e-08, -7.202e-06, -1.0, -1.493e-10, -7.202e-06, -1.0, 4.574e-07, -7.202e-06, -1.0, 3.927e-08, -7.202e-06, -1.0, 4.574e-07, -7.202e-06, -1.0, 3.085e-11, -7.153e-06, -1.0, 4.967e-07, -7.202e-06, -1.0, 3.927e-08, -7.202e-06, -1.0, 4.574e-07, -7.202e-06, -1.0, 4.967e-07, -7.202e-06, -1.0, -1.695e-10, -7.153e-06, -1.0, 3.927e-08, -7.202e-06, -1.0, -9.663e-11, -7.153e-06, -1.0, -9.663e-11, -7.153e-06, -1.0, 3.927e-08, -7.202e-06, -1.0, -1.933e-10, -7.153e-06, -1.0, 4.967e-07, -7.202e-06, -1.0, 3.085e-11, -7.153e-06, -1.0, 2.147e-10, -7.153e-06, -1.0, 2.147e-10, -7.153e-06, -1.0, 3.085e-11, -7.153e-06, -1.0, 2.456e-10, -7.153e-06, 7.003e-06, 3.524e-06, -1.0, 7.079e-06, 3.601e-06, -1.0, 7.153e-06, 3.517e-06, -1.0, 6.721e-06, 3.347e-06, -1.0, 7.079e-06, 3.601e-06, -1.0, 7.003e-06, 3.524e-06, -1.0, 9.978e-06, 3.021e-06, -1.0, 7.079e-06, 3.601e-06, -1.0, 6.721e-06, 3.347e-06, -1.0, 6.551e-06, 3.705e-06, -1.0, 7.079e-06, 3.601e-06, -1.0, 9.978e-06, 3.021e-06, -1.0, 7.274e-06, 3.823e-06, -1.0, 7.079e-06, 3.601e-06, -1.0, 6.551e-06, 3.705e-06, -1.0, 6.706e-06, 3.576e-06, -1.0, 7.079e-06, 3.601e-06, -1.0, 7.274e-06, 3.823e-06, -1.0, 8.516e-06, 3.08e-06, -1.0, 9.978e-06, 3.021e-06, -1.0, 6.721e-06, 3.347e-06, -1.0, 5.501e-06, 3.319e-06, -1.0, 9.978e-06, 3.021e-06, -1.0, 8.516e-06, 3.08e-06, -1.0, 8.488e-06, 3.578e-06, -1.0, 7.274e-06, 3.823e-06, -1.0, 6.551e-06, 3.705e-06, -1.0, 3.857e-06, 3.576e-06, -1.0, 7.274e-06, 3.823e-06, -1.0, 8.488e-06, 3.578e-06, -1.0, 7.463e-06, 3.439e-06, -1.0, 5.501e-06, 3.319e-06, -1.0, 8.516e-06, 3.08e-06, -1.0, 7.463e-06, 3.439e-06, -1.0, 6.441e-06, 3.472e-06, -1.0, 3.857e-06, 3.576e-06, -1.0, 7.463e-06, 3.439e-06, -1.0, 3.857e-06, 3.576e-06, -1.0, 8.488e-06, 3.578e-06, -1.0, 7.463e-06, 3.439e-06, -1.0, 8.488e-06, 3.578e-06, -1.0, 5.501e-06, 3.319e-06, -1.0, 7.463e-06, 3.439e-06, -1.0, 8.516e-06, 3.08e-06, -1.0, 7.451e-06, 3.576e-06, -1.0, 7.153e-06, 3.457e-06, -1.0, 6.441e-06, 3.472e-06, -1.0, 7.463e-06, 3.439e-06, -1.0, 7.313e-06, 3.278e-06, -1.0, 7.313e-06, 3.278e-06, -1.0, 7.313e-06, 3.278e-06, -1.0, 7.313e-06, 3.278e-06, -1.0, 7.313e-06, 3.278e-06, -1.0, 7.313e-06, 3.278e-06, -1.0, 7.078e-06, 3.278e-06, -1.0, 7.078e-06, 3.278e-06, -1.0, 7.451e-06, 3.278e-06, -1.0, 6.706e-06, 3.278e-06, -1.0, 7.078e-06, 3.278e-06, -1.0, 7.078e-06, 3.278e-06, -1.0, 7.078e-06, 3.278e-06, -1.0, 7.078e-06, 3.278e-06, -1.0, 7.451e-06, 3.278e-06, -1.0, 6.706e-06, 3.278e-06, -1.0, 7.078e-06, 3.278e-06, -1.0, 7.078e-06, 3.278e-06, -1.0, 7.078e-06, 3.278e-06, -1.0, 7.078e-06, 3.278e-06, -1.0, 7.451e-06, 3.278e-06, -1.0, 6.706e-06, 3.278e-06, -1.0, 7.078e-06, 3.278e-06, -1.0, 7.078e-06, 3.278e-06, -1.0, 7.313e-06, 3.874e-06, -1.0, 7.313e-06, 3.874e-06, -1.0, 7.313e-06, 3.874e-06, -1.0, 7.313e-06, 3.874e-06, -1.0, 7.313e-06, 3.874e-06, -1.0, 7.313e-06, 3.874e-06, -1.0, 7.078e-06, 3.278e-06, -1.0, 7.078e-06, 3.278e-06, -1.0, 7.451e-06, 3.278e-06, -1.0, 6.706e-06, 3.278e-06, -1.0, 7.078e-06, 3.278e-06, -1.0, 7.078e-06, 3.278e-06, -1.0, 7.078e-06, 3.278e-06, -1.0, 7.078e-06, 3.278e-06, -1.0, 6.706e-06, 3.278e-06, -1.0, 7.451e-06, 3.278e-06, -1.0, 7.078e-06, 3.278e-06, -1.0, 7.078e-06, 3.278e-06, -1.0, 7.078e-06, 3.278e-06, -1.0, 7.078e-06, 3.278e-06, -1.0, 7.451e-06, 3.278e-06, -1.0, 6.706e-06, 3.278e-06, -1.0, 7.078e-06, 3.278e-06, -1.0, 7.078e-06, 3.278e-06, -1.0, -7.451e-06, -3.278e-06, 1.0, -7.078e-06, -3.278e-06, 1.0, -7.078e-06, -3.278e-06, 1.0, -7.078e-06, -3.278e-06, 1.0, -7.078e-06, -3.278e-06, 1.0, -6.706e-06, -3.278e-06, 1.0, -7.451e-06, -3.278e-06, 1.0, -7.078e-06, -3.278e-06, 1.0, -7.078e-06, -3.278e-06, 1.0, -7.078e-06, -3.278e-06, 1.0, -7.078e-06, -3.278e-06, 1.0, -6.706e-06, -3.278e-06, 1.0, -7.451e-06, -3.278e-06, 1.0, -7.078e-06, -3.278e-06, 1.0, -7.078e-06, -3.278e-06, 1.0, -7.078e-06, -3.278e-06, 1.0, -7.078e-06, -3.278e-06, 1.0, -6.706e-06, -3.278e-06, 1.0, -7.294e-06, -3.874e-06, 1.0, -7.294e-06, -3.874e-06, 1.0, -7.313e-06, -3.874e-06, 1.0, -7.313e-06, -3.874e-06, 1.0, -7.294e-06, -3.874e-06, 1.0, -7.313e-06, -3.874e-06, 1.0, -7.451e-06, -3.278e-06, 1.0, -7.078e-06, -3.278e-06, 1.0, -7.078e-06, -3.278e-06, 1.0, -7.078e-06, -3.278e-06, 1.0, -7.078e-06, -3.278e-06, 1.0, -6.706e-06, -3.278e-06, 1.0, -6.706e-06, -3.278e-06, 1.0, -7.078e-06, -3.278e-06, 1.0, -7.078e-06, -3.278e-06, 1.0, -7.078e-06, -3.278e-06, 1.0, -7.078e-06, -3.278e-06, 1.0, -7.451e-06, -3.278e-06, 1.0, -6.706e-06, -3.278e-06, 1.0, -7.078e-06, -3.278e-06, 1.0, -7.078e-06, -3.278e-06, 1.0, -7.078e-06, -3.278e-06, 1.0, -7.078e-06, -3.278e-06, 1.0, -7.451e-06, -3.278e-06, 1.0, -7.313e-06, -3.278e-06, 1.0, -7.313e-06, -3.278e-06, 1.0, -7.313e-06, -3.278e-06, 1.0, -7.313e-06, -3.278e-06, 1.0, -7.313e-06, -3.278e-06, 1.0, -7.313e-06, -3.278e-06, 1.0, -7.153e-06, -3.457e-06, 1.0, -8.131e-06, -3.245e-06, 1.0, -7.377e-06, -3.397e-06, 1.0, -7.377e-06, -3.397e-06, 1.0, -8.131e-06, -3.245e-06, 1.0, -8.243e-06, -3.21e-06, 1.0, -8.243e-06, -3.21e-06, 1.0, -8.131e-06, -3.245e-06, 1.0, -6.513e-06, -3.576e-06, 1.0, -6.513e-06, -3.576e-06, 1.0, -8.131e-06, -3.245e-06, 1.0, -7.398e-06, -3.576e-06, 1.0, -7.398e-06, -3.576e-06, 1.0, -8.131e-06, -3.245e-06, 1.0, -7.647e-06, -3.479e-06, 1.0, -7.647e-06, -3.479e-06, 1.0, -8.131e-06, -3.245e-06, 1.0, -8.941e-06, -2.98e-06, 1.0, -8.243e-06, -3.21e-06, 1.0, -6.513e-06, -3.576e-06, 1.0, -6.653e-06, -3.527e-06, 1.0, -6.653e-06, -3.527e-06, 1.0, -6.513e-06, -3.576e-06, 1.0, -6.405e-06, -3.407e-06, 1.0, -7.398e-06, -3.576e-06, 1.0, -7.647e-06, -3.479e-06, 1.0, -6.411e-06, -3.832e-06, 1.0, -6.411e-06, -3.832e-06, 1.0, -7.647e-06, -3.479e-06, 1.0, -6.411e-06, -3.508e-06, 1.0, -6.653e-06, -3.527e-06, 1.0, -6.405e-06, -3.407e-06, 1.0, -6.855e-06, -3.391e-06, 1.0, -6.411e-06, -3.508e-06, 1.0, -7.003e-06, -3.435e-06, 1.0, -6.855e-06, -3.391e-06, 1.0, -6.411e-06, -3.832e-06, 1.0, -6.411e-06, -3.508e-06, 1.0, -6.855e-06, -3.391e-06, 1.0, -6.405e-06, -3.407e-06, 1.0, -6.411e-06, -3.832e-06, 1.0, -6.855e-06, -3.391e-06, 1.0, -7.451e-06, -3.278e-06, 1.0, -6.653e-06, -3.527e-06, 1.0, -6.855e-06, -3.391e-06, 1.0, -6.855e-06, -3.391e-06, 1.0, -7.003e-06, -3.435e-06, 1.0, -7.153e-06, -3.457e-06, 1.0, 2.558e-11, -1.0, -3.457e-06, 2.558e-11, -1.0, -3.457e-06, 2.558e-11, -1.0, -3.457e-06, 2.558e-11, -1.0, -3.457e-06, 2.558e-11, -1.0, -3.457e-06, 2.558e-11, -1.0, -3.457e-06, 2.416e-11, -1.0, -3.457e-06, 2.416e-11, -1.0, -3.457e-06, 2.274e-11, -1.0, -3.457e-06, 2.558e-11, -1.0, -3.457e-06, 2.416e-11, -1.0, -3.457e-06, 2.416e-11, -1.0, -3.457e-06, 2.558e-11, -1.0, -3.457e-06, 2.558e-11, -1.0, -3.457e-06, 2.558e-11, -1.0, -3.457e-06, 2.558e-11, -1.0, -3.457e-06, 2.558e-11, -1.0, -3.457e-06, 2.558e-11, -1.0, -3.457e-06, 2.558e-11, -1.0, -3.457e-06, 2.558e-11, -1.0, -3.457e-06, 2.558e-11, -1.0, -3.457e-06, 2.558e-11, -1.0, -3.457e-06, 2.558e-11, -1.0, -3.457e-06, 2.558e-11, -1.0, -3.457e-06, 2.515e-11, -1.0, -3.558e-06, 2.558e-11, -1.0, -3.148e-06, 2.558e-11, -1.0, -3.765e-06, 2.498e-11, -1.0, -3.387e-06, 2.558e-11, -1.0, -3.148e-06, 2.515e-11, -1.0, -3.558e-06, 2.508e-11, -1.0, -3.487e-06, 2.515e-11, -1.0, -3.558e-06, 2.465e-11, -1.0, -3.469e-06, 2.508e-11, -1.0, -3.487e-06, 2.508e-11, -1.0, -3.444e-06, 2.498e-11, -1.0, -3.387e-06, 2.508e-11, -1.0, -3.487e-06, 2.498e-11, -1.0, -3.387e-06, 2.515e-11, -1.0, -3.558e-06, 2.498e-11, -1.0, -3.673e-06, 2.508e-11, -1.0, -3.444e-06, 2.508e-11, -1.0, -3.487e-06, 2.515e-11, -1.0, -3.443e-06, 2.508e-11, -1.0, -3.444e-06, 2.498e-11, -1.0, -3.673e-06, 2.465e-11, -1.0, -3.446e-06, 2.508e-11, -1.0, -3.444e-06, 2.515e-11, -1.0, -3.443e-06, 2.558e-11, -1.0, -3.605e-06, 2.515e-11, -1.0, -3.443e-06, 2.498e-11, -1.0, -3.673e-06, 2.558e-11, -1.0, -3.451e-06, 2.515e-11, -1.0, -3.443e-06, 2.558e-11, -1.0, -3.605e-06, 2.394e-11, -1.0, -3.743e-06, 2.401e-11, -1.0, -2.531e-06, 2.393e-11, -1.0, -3.765e-06, 2.401e-11, -1.0, -2.51e-06, 2.401e-11, -1.0, -2.531e-06, 2.394e-11, -1.0, -3.743e-06, 2.505e-11, -1.0, -3.492e-06, 2.505e-11, -1.0, -3.492e-06, 2.505e-11, -1.0, -3.492e-06, 2.505e-11, -1.0, -3.492e-06, 2.505e-11, -1.0, -3.492e-06, 2.505e-11, -1.0, -3.492e-06, 2.505e-11, -1.0, -3.535e-06, 2.505e-11, -1.0, -3.496e-06, 2.505e-11, -1.0, -3.492e-06, 2.505e-11, -1.0, -3.539e-06, 2.505e-11, -1.0, -3.496e-06, 2.505e-11, -1.0, -3.535e-06, 2.401e-11, -1.0, -3.137e-06, 2.394e-11, -1.0, -3.137e-06, 2.401e-11, -1.0, -3.137e-06, 2.393e-11, -1.0, -3.137e-06, 2.394e-11, -1.0, -3.137e-06, 2.401e-11, -1.0, -3.137e-06, -2.506e-11, 1.0, 4.078e-06, -2.506e-11, 1.0, 2.968e-06, -2.506e-11, 1.0, 4.059e-06, -2.506e-11, 1.0, 4.059e-06, -2.506e-11, 1.0, 2.968e-06, -2.506e-11, 1.0, 2.949e-06, -2.478e-11, 1.0, 3.446e-06, -2.478e-11, 1.0, 3.45e-06, -2.478e-11, 1.0, 3.489e-06, -2.478e-11, 1.0, 3.489e-06, -2.478e-11, 1.0, 3.45e-06, -2.478e-11, 1.0, 3.492e-06, -2.478e-11, 1.0, 3.446e-06, -2.478e-11, 1.0, 3.447e-06, -2.478e-11, 1.0, 3.454e-06, -2.478e-11, 1.0, 3.454e-06, -2.478e-11, 1.0, 3.447e-06, -2.478e-11, 1.0, 3.455e-06, -2.506e-11, 1.0, 3.765e-06, -2.498e-11, 1.0, 3.271e-06, -2.505e-11, 1.0, 3.756e-06, -2.505e-11, 1.0, 3.756e-06, -2.498e-11, 1.0, 3.271e-06, -2.498e-11, 1.0, 3.263e-06, -2.56e-11, 1.0, 3.608e-06, -2.56e-11, 1.0, 3.472e-06, -2.56e-11, 1.0, 3.587e-06, -2.56e-11, 1.0, 3.587e-06, -2.56e-11, 1.0, 3.472e-06, -2.56e-11, 1.0, 3.451e-06, -2.401e-11, 1.0, 4.392e-06, -2.394e-11, 1.0, 2.788e-06, -2.401e-11, 1.0, 4.365e-06, -2.401e-11, 1.0, 4.365e-06, -2.394e-11, 1.0, 2.788e-06, -2.393e-11, 1.0, 2.761e-06, -2.505e-11, 1.0, 3.446e-06, -2.505e-11, 1.0, 3.453e-06, -2.505e-11, 1.0, 3.532e-06, -2.505e-11, 1.0, 3.532e-06, -2.505e-11, 1.0, 3.453e-06, -2.505e-11, 1.0, 3.539e-06, -2.505e-11, 1.0, 3.446e-06, -2.505e-11, 1.0, 3.455e-06, -2.505e-11, 1.0, 3.549e-06, -2.505e-11, 1.0, 3.549e-06, -2.505e-11, 1.0, 3.455e-06, -2.505e-11, 1.0, 3.558e-06, -2.393e-11, 1.0, 3.765e-06, -2.393e-11, 1.0, 2.777e-06, -2.393e-11, 1.0, 3.748e-06, -2.393e-11, 1.0, 3.748e-06, -2.393e-11, 1.0, 2.777e-06, -2.393e-11, 1.0, 2.761e-06, -2.274e-11, 1.0, 3.725e-06, -2.558e-11, 1.0, 3.725e-06, -2.558e-11, 1.0, 3.725e-06, -2.558e-11, 1.0, 3.725e-06, -2.558e-11, 1.0, 3.725e-06, -2.842e-11, 1.0, 3.726e-06, -2.842e-11, 1.0, 3.725e-06, -2.558e-11, 1.0, 3.725e-06, -2.558e-11, 1.0, 3.725e-06, -2.558e-11, 1.0, 3.725e-06, -2.558e-11, 1.0, 3.725e-06, -2.274e-11, 1.0, 3.726e-06, -2.558e-11, 1.0, 3.725e-06, -2.7e-11, 1.0, 3.725e-06, -2.7e-11, 1.0, 3.725e-06, -2.7e-11, 1.0, 3.725e-06, -2.7e-11, 1.0, 3.725e-06, -2.842e-11, 1.0, 3.725e-06, -2.558e-11, 1.0, 3.725e-06, -2.558e-11, 1.0, 3.725e-06, -2.558e-11, 1.0, 3.725e-06, -2.558e-11, 1.0, 3.725e-06, -2.558e-11, 1.0, 3.725e-06, -2.558e-11, 1.0, 3.725e-06])] * 3)])

# ---- objects
ob_planttoolbar_001 = bpy.data.objects.new('PlantToolbar.001', me_planttoolbar_001)
ob_lamp = bpy.data.objects.new('Lamp', light_lamp)
ob_camera = bpy.data.objects.new('Camera', cam_camera)

# ---- transforms, parenting, visibility, modifiers, constraints
ob_planttoolbar_001.location = (0.0, 0.0, 0.0)
ob_planttoolbar_001.rotation_euler = (1.571, -0.0, -3.142)
ob_planttoolbar_001.lineart.crease_threshold = 0.0
ob_lamp.location = (4.076, 1.005, 5.904)
ob_lamp.rotation_euler = (0.6503, 0.05522, 1.866)
ob_lamp.lock_rotations_4d = False
ob_lamp.empty_display_type = 'ARROWS'
ob_lamp.color = (0.0, 0.0, 0.0, 0.0)
ob_lamp.lineart.crease_threshold = 0.0
ob_camera.location = (7.481, -6.508, 5.344)
ob_camera.rotation_euler = (1.109, 0.0, 0.8149)
ob_camera.lock_rotations_4d = False
ob_camera.empty_display_type = 'ARROWS'
ob_camera.color = (0.0, 0.0, 0.0, 0.0)
ob_camera.display_type = 'WIRE'
ob_camera.lineart.crease_threshold = 0.0

# ---- collection membership
col_collection_1.objects.link(ob_planttoolbar_001)
col_collection_1.objects.link(ob_lamp)
col_collection_1.objects.link(ob_camera)

# ---- scene / render settings (as saved in the file)
scene.camera = ob_camera
scene.frame_start = 1; scene.frame_end = 250; scene.frame_set(1)
scene.render.engine = 'BLENDER_EEVEE_NEXT'
scene.render.resolution_percentage = 50
scene.render.dither_intensity = 0.0
scene.cycles.use_denoising = False
scene.cycles.samples = 128
scene.cycles.sampling_pattern = 'TABULATED_SOBOL'
scene.cycles.use_adaptive_sampling = False
scene.cycles.use_light_tree = False
scene.cycles.blur_glossy = 0.0
scene.cycles.sample_clamp_indirect = 0.0
scene.view_settings.view_transform = 'Standard'
bpy.context.view_layer.update()
